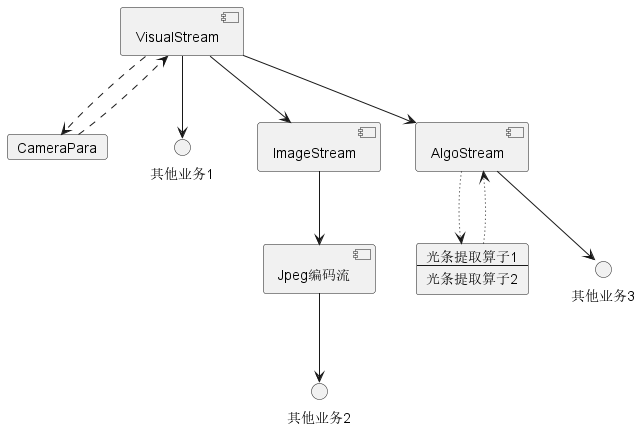

The diagram above was rendered by PlantUML. Its source (embedded in the PNG):
@startuml

component VisualStream
card CameraPara
CameraPara-[dashed]->VisualStream
VisualStream-[dashed]->CameraPara
VisualStream-->其他业务1
VisualStream-->[ImageStream]
[VisualStream]-->[AlgoStream]

card 算子组件1 [
光条提取算子1
----
光条提取算子2
]

算子组件1-[dotted]->[AlgoStream]
[AlgoStream]-[dotted]->算子组件1
ImageStream--> [Jpeg编码流]
[Jpeg编码流] -->其他业务2

[AlgoStream]-->其他业务3

@enduml